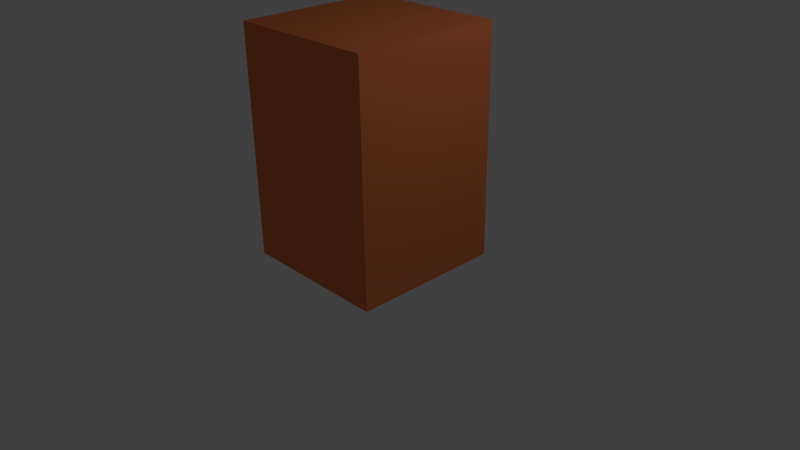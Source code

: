 # Source: point_cube.blend  (saved by Blender 2.74.0; exported with 4.5.12 LTS)
import bpy
from mathutils import Matrix  # noqa: F401  (used for matrix-valued properties, if any)

bpy.ops.wm.read_factory_settings(use_empty=True)
scene = bpy.context.scene
scene.name = 'Scene'

# ---- collections
col_collection_1 = bpy.data.collections.new('Collection 1'); scene.collection.children.link(col_collection_1)

# ---- materials (node trees are filled in below, after node groups)
mat_pointer_alpha = bpy.data.materials.new('pointer-alpha')
mat_pointer_alpha.alpha_threshold = 0.0
mat_pointer_alpha.use_transparent_shadow = False
mat_pointer_alpha.diffuse_color = (0.8, 0.2088, 0.07643, 1.0)
mat_pointer_alpha.roughness = 0.5
mat_pointer_alpha.line_color = (0.0, 0.0, 0.0, 1.0)

# ---- material node trees

# ---- world
world_world = bpy.data.worlds.new('World'); scene.world = world_world
world_world.color = (0.05088, 0.05088, 0.05088)
world_world.use_sun_shadow = False
world_world.sun_shadow_jitter_overblur = 0.0
world_world.cycles.sampling_method = 'MANUAL'
world_world.cycles.sample_map_resolution = 256

# ---- cameras
cam_camera = bpy.data.cameras.new('Camera')
cam_camera.clip_end = 100.0
cam_camera.lens = 35.0
cam_camera.sensor_width = 32.0
cam_camera.sensor_height = 18.0
cam_camera.ortho_scale = 7.314
cam_camera.dof.focus_distance = 0.0
cam_camera.dof.aperture_fstop = 128.0

# ---- lights
light_lamp = bpy.data.lights.new('Lamp', 'POINT')
light_lamp.transmission_factor = 0.0
light_lamp.cutoff_distance = 30.0
light_lamp.energy = 100.0
light_lamp.shadow_buffer_clip_start = 1.001
light_lamp.shadow_soft_size = 0.1
light_lamp.shadow_maximum_resolution = 0.006
light_lamp.use_absolute_resolution = True
light_lamp.cycles.use_multiple_importance_sampling = False

# ---- meshes
me_pointer = bpy.data.meshes.new('pointer')
me_pointer.from_pydata([(1.0, 1.0, 0.01068), (1.0, -1.0, 0.01068), (-1.0, -1.0, 0.01068), (-1.0, 1.0, 0.01068), (1.0, 1.0, 3.011), (1.0, -1.0, 3.011), (-1.0, -1.0, 3.011), (-1.0, 1.0, 3.011)], [], [(0, 1, 2, 3), (4, 7, 6, 5), (0, 4, 5, 1), (1, 5, 6, 2), (2, 6, 7, 3), (4, 0, 3, 7)])
_uv = me_pointer.uv_layers.new(name='UVMap')
_uv.uv.foreach_set('vector', [0.3897, 0.5455, 0.2339, 0.3897, 0.3897, 0.2339, 0.5455, 0.3897, 0.9999, 0.2205, 0.7795, 0.2205, 0.7795, 0.0001, 0.9999, 9.996e-05, 0.3897, 0.5455, 0.1559, 0.7793, 9.996e-05, 0.6235, 0.2339, 0.3897, 0.2339, 0.3897, 9.996e-05, 0.1559, 0.1559, 9.996e-05, 0.3897, 0.2339, 0.3897, 0.2339, 0.6235, 0.0001, 0.7793, 0.1559, 0.5455, 0.3897, 0.6235, 0.7793, 0.3897, 0.5455, 0.5455, 0.3897, 0.7793, 0.6235])
me_pointer.materials.append(mat_pointer_alpha)
me_pointer.use_remesh_preserve_volume = False
me_pointer.use_remesh_preserve_attributes = False
me_pointer.use_mirror_vertex_groups = False
me_pointer.update()

# ---- objects
ob_pointer = bpy.data.objects.new('pointer', me_pointer)
ob_lamp = bpy.data.objects.new('Lamp', light_lamp)
ob_camera = bpy.data.objects.new('Camera', cam_camera)

# ---- transforms, parenting, visibility, modifiers, constraints
ob_pointer.location = (0.0, 0.0, 0.0)
ob_pointer.lock_rotations_4d = False
ob_pointer.empty_display_type = 'ARROWS'
ob_pointer.lineart.crease_threshold = 0.0
ob_lamp.location = (4.076, 1.005, 5.904)
ob_lamp.rotation_euler = (0.6503, 0.05522, 1.866)
ob_lamp.lock_rotations_4d = False
ob_lamp.empty_display_type = 'ARROWS'
ob_lamp.color = (0.0, 0.0, 0.0, 0.0)
ob_lamp.lineart.crease_threshold = 0.0
ob_camera.location = (7.481, -6.508, 5.344)
ob_camera.rotation_euler = (1.109, 0.01082, 0.8149)
ob_camera.lock_rotations_4d = False
ob_camera.empty_display_type = 'ARROWS'
ob_camera.color = (0.0, 0.0, 0.0, 0.0)
ob_camera.display_type = 'WIRE'
ob_camera.lineart.crease_threshold = 0.0

# ---- collection membership
col_collection_1.objects.link(ob_pointer)
col_collection_1.objects.link(ob_lamp)
col_collection_1.objects.link(ob_camera)

# ---- scene / render settings (as saved in the file)
scene.camera = ob_camera
scene.frame_start = 1; scene.frame_end = 250; scene.frame_set(1)
scene.render.engine = 'BLENDER_EEVEE_NEXT'
scene.render.resolution_percentage = 50
scene.render.dither_intensity = 0.0
scene.cycles.use_denoising = False
scene.cycles.samples = 10
scene.cycles.sampling_pattern = 'TABULATED_SOBOL'
scene.cycles.light_sampling_threshold = 0.0
scene.cycles.use_adaptive_sampling = False
scene.cycles.use_light_tree = False
scene.cycles.blur_glossy = 0.0
scene.cycles.pixel_filter_type = 'GAUSSIAN'
scene.cycles.sample_clamp_indirect = 0.0
scene.view_settings.view_transform = 'Standard'
bpy.context.view_layer.update()
